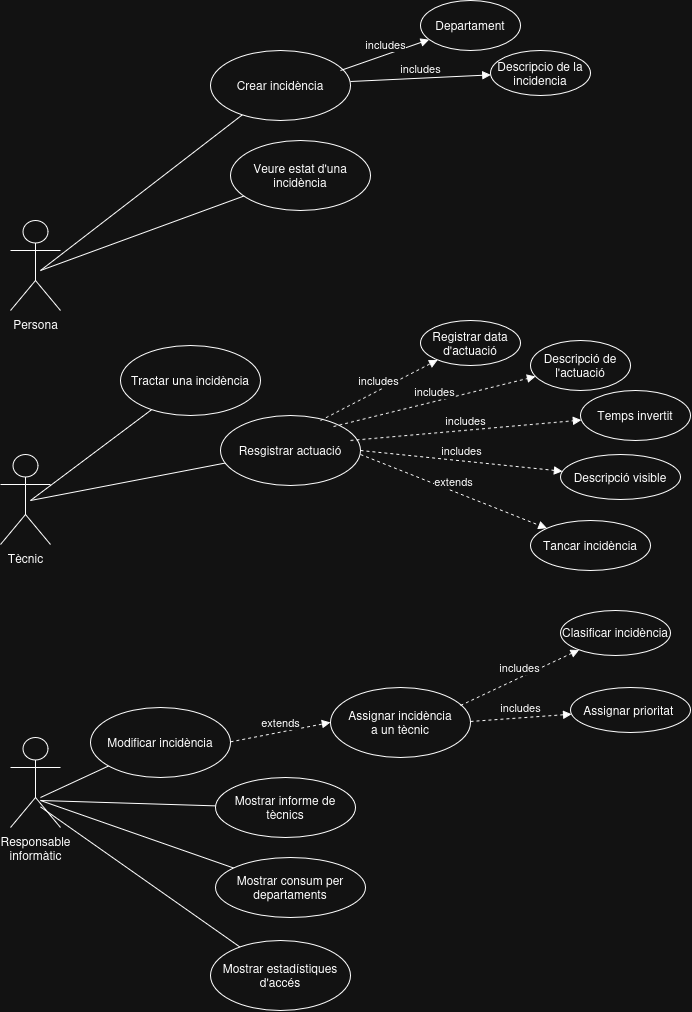

The diagram above was exported from draw.io. Its source (the exported page's mxGraphModel, read from the mxfile embedded in the PNG):
<mxGraphModel dx="1011" dy="1056" grid="1" gridSize="10" guides="1" tooltips="1" connect="1" arrows="1" fold="1" page="1" pageScale="1" pageWidth="827" pageHeight="1169" math="0" shadow="0">
  <root>
    <mxCell id="0" />
    <mxCell id="1" parent="0" />
    <mxCell id="zycK_3pkzgH6s-ZsWfhz-6" parent="1" style="shape=umlActor;verticalLabelPosition=bottom;verticalAlign=top;html=1;" value="&lt;div&gt;Persona&lt;/div&gt;" vertex="1">
      <mxGeometry height="90" width="50" x="90" y="245" as="geometry" />
    </mxCell>
    <mxCell id="zycK_3pkzgH6s-ZsWfhz-12" edge="1" parent="1" style="html=1;verticalAlign=bottom;endArrow=none;curved=0;rounded=0;endFill=0;" target="zycK_3pkzgH6s-ZsWfhz-30" value="">
      <mxGeometry relative="1" width="80" as="geometry">
        <mxPoint x="120" y="295" as="sourcePoint" />
        <mxPoint x="270" y="195" as="targetPoint" />
      </mxGeometry>
    </mxCell>
    <mxCell id="zycK_3pkzgH6s-ZsWfhz-15" parent="1" style="shape=umlActor;verticalLabelPosition=bottom;verticalAlign=top;html=1;" value="Tècnic" vertex="1">
      <mxGeometry height="90" width="50" x="80" y="479" as="geometry" />
    </mxCell>
    <mxCell id="zycK_3pkzgH6s-ZsWfhz-16" parent="1" style="shape=umlActor;verticalLabelPosition=bottom;verticalAlign=top;html=1;" value="&lt;div&gt;Responsable&lt;/div&gt;&lt;div&gt;informàtic&lt;/div&gt;" vertex="1">
      <mxGeometry height="90" width="50" x="90" y="762" as="geometry" />
    </mxCell>
    <mxCell id="zycK_3pkzgH6s-ZsWfhz-18" parent="1" style="ellipse;whiteSpace=wrap;html=1;" value="&lt;div&gt;Assignar incidència&lt;/div&gt;&lt;div&gt;a un tècnic&lt;/div&gt;" vertex="1">
      <mxGeometry height="70" width="140" x="410" y="711.9999999999998" as="geometry" />
    </mxCell>
    <mxCell id="zycK_3pkzgH6s-ZsWfhz-28" edge="1" parent="1" style="html=1;verticalAlign=bottom;endArrow=none;curved=0;rounded=0;endFill=0;" target="zycK_3pkzgH6s-ZsWfhz-29" value="">
      <mxGeometry relative="1" width="80" as="geometry">
        <mxPoint x="120" y="295" as="sourcePoint" />
        <mxPoint x="280" y="245" as="targetPoint" />
      </mxGeometry>
    </mxCell>
    <mxCell id="zycK_3pkzgH6s-ZsWfhz-29" parent="1" style="ellipse;whiteSpace=wrap;html=1;" value="Veure estat d'una incidència" vertex="1">
      <mxGeometry height="70" width="140" x="310" y="165" as="geometry" />
    </mxCell>
    <mxCell id="zycK_3pkzgH6s-ZsWfhz-30" parent="1" style="ellipse;whiteSpace=wrap;html=1;" value="Crear incidència" vertex="1">
      <mxGeometry height="70" width="140" x="290" y="75" as="geometry" />
    </mxCell>
    <mxCell id="zycK_3pkzgH6s-ZsWfhz-33" edge="1" parent="1" style="html=1;verticalAlign=bottom;endArrow=none;curved=0;rounded=0;endFill=0;" target="zycK_3pkzgH6s-ZsWfhz-34" value="">
      <mxGeometry relative="1" width="80" as="geometry">
        <mxPoint x="120" y="822" as="sourcePoint" />
        <mxPoint x="400" y="872" as="targetPoint" />
      </mxGeometry>
    </mxCell>
    <mxCell id="zycK_3pkzgH6s-ZsWfhz-34" parent="1" style="ellipse;whiteSpace=wrap;html=1;" value="Modificar incidència" vertex="1">
      <mxGeometry height="70" width="140" x="170" y="731.9999999999998" as="geometry" />
    </mxCell>
    <mxCell id="zycK_3pkzgH6s-ZsWfhz-35" edge="1" parent="1" style="html=1;verticalAlign=bottom;endArrow=none;curved=0;rounded=0;endFill=0;" target="zycK_3pkzgH6s-ZsWfhz-36" value="">
      <mxGeometry relative="1" width="80" as="geometry">
        <mxPoint x="110" y="525" as="sourcePoint" />
        <mxPoint x="290" y="425" as="targetPoint" />
      </mxGeometry>
    </mxCell>
    <mxCell id="zycK_3pkzgH6s-ZsWfhz-36" parent="1" style="ellipse;whiteSpace=wrap;html=1;" value="Tractar una incidència" vertex="1">
      <mxGeometry height="70" width="140" x="200" y="369.9999999999998" as="geometry" />
    </mxCell>
    <mxCell id="zycK_3pkzgH6s-ZsWfhz-37" edge="1" parent="1" style="html=1;verticalAlign=bottom;endArrow=none;curved=0;rounded=0;endFill=0;" target="zycK_3pkzgH6s-ZsWfhz-38" value="">
      <mxGeometry relative="1" width="80" as="geometry">
        <mxPoint x="110" y="525" as="sourcePoint" />
        <mxPoint x="350" y="475" as="targetPoint" />
      </mxGeometry>
    </mxCell>
    <mxCell id="zycK_3pkzgH6s-ZsWfhz-38" parent="1" style="ellipse;whiteSpace=wrap;html=1;" value="Resgistrar actuació" vertex="1">
      <mxGeometry height="70" width="140" x="300" y="439.9999999999998" as="geometry" />
    </mxCell>
    <mxCell id="zycK_3pkzgH6s-ZsWfhz-40" edge="1" parent="1" style="html=1;verticalAlign=bottom;endArrow=block;curved=0;rounded=0;dashed=1;" target="zycK_3pkzgH6s-ZsWfhz-41" value="extends">
      <mxGeometry relative="1" width="80" as="geometry">
        <mxPoint x="440" y="479" as="sourcePoint" />
        <mxPoint x="520" y="479" as="targetPoint" />
      </mxGeometry>
    </mxCell>
    <mxCell id="zycK_3pkzgH6s-ZsWfhz-41" parent="1" style="ellipse;whiteSpace=wrap;html=1;" value="Tancar incidència" vertex="1">
      <mxGeometry height="50" width="120" x="610" y="545" as="geometry" />
    </mxCell>
    <mxCell id="zycK_3pkzgH6s-ZsWfhz-42" edge="1" parent="1" style="html=1;verticalAlign=bottom;endArrow=block;curved=0;rounded=0;" target="zycK_3pkzgH6s-ZsWfhz-43" value="&lt;div&gt;includes&lt;/div&gt;">
      <mxGeometry relative="1" width="80" as="geometry">
        <mxPoint x="420" y="95" as="sourcePoint" />
        <mxPoint x="550" y="75" as="targetPoint" />
      </mxGeometry>
    </mxCell>
    <mxCell id="zycK_3pkzgH6s-ZsWfhz-43" parent="1" style="ellipse;whiteSpace=wrap;html=1;" value="Departament" vertex="1">
      <mxGeometry height="50" width="100" x="500" y="25" as="geometry" />
    </mxCell>
    <mxCell id="zycK_3pkzgH6s-ZsWfhz-44" edge="1" parent="1" style="html=1;verticalAlign=bottom;endArrow=block;curved=0;rounded=0;" target="zycK_3pkzgH6s-ZsWfhz-45" value="&lt;div&gt;includes&lt;/div&gt;">
      <mxGeometry relative="1" width="80" as="geometry">
        <mxPoint x="430" y="106" as="sourcePoint" />
        <mxPoint x="540" y="105" as="targetPoint" />
      </mxGeometry>
    </mxCell>
    <mxCell id="zycK_3pkzgH6s-ZsWfhz-45" parent="1" style="ellipse;whiteSpace=wrap;html=1;" value="Descripcio de la incidencia" vertex="1">
      <mxGeometry height="45" width="100" x="570" y="75" as="geometry" />
    </mxCell>
    <mxCell id="LSv2kLPpWgWzDsrpZm9j-1" edge="1" parent="1" style="html=1;verticalAlign=bottom;endArrow=block;curved=0;rounded=0;dashed=1;" target="LSv2kLPpWgWzDsrpZm9j-2" value="includes">
      <mxGeometry relative="1" width="80" as="geometry">
        <mxPoint x="540" y="730" as="sourcePoint" />
        <mxPoint x="680" y="700" as="targetPoint" />
      </mxGeometry>
    </mxCell>
    <mxCell id="LSv2kLPpWgWzDsrpZm9j-2" parent="1" style="ellipse;whiteSpace=wrap;html=1;" value="Clasificar incidència" vertex="1">
      <mxGeometry height="45" width="110" x="640" y="635" as="geometry" />
    </mxCell>
    <mxCell id="LSv2kLPpWgWzDsrpZm9j-3" edge="1" parent="1" style="html=1;verticalAlign=bottom;endArrow=block;curved=0;rounded=0;dashed=1;" target="LSv2kLPpWgWzDsrpZm9j-4" value="includes">
      <mxGeometry relative="1" width="80" as="geometry">
        <mxPoint x="550" y="746" as="sourcePoint" />
        <mxPoint x="690" y="730" as="targetPoint" />
      </mxGeometry>
    </mxCell>
    <mxCell id="LSv2kLPpWgWzDsrpZm9j-4" parent="1" style="ellipse;whiteSpace=wrap;html=1;" value="Assignar prioritat&amp;nbsp;" vertex="1">
      <mxGeometry height="45" width="120" x="650" y="712" as="geometry" />
    </mxCell>
    <mxCell id="LSv2kLPpWgWzDsrpZm9j-5" edge="1" parent="1" style="html=1;verticalAlign=bottom;endArrow=block;curved=0;rounded=0;dashed=1;" target="LSv2kLPpWgWzDsrpZm9j-6" value="&lt;div&gt;includes&lt;/div&gt;">
      <mxGeometry relative="1" width="80" as="geometry">
        <mxPoint x="400" y="445" as="sourcePoint" />
        <mxPoint x="570" y="355" as="targetPoint" />
      </mxGeometry>
    </mxCell>
    <mxCell id="LSv2kLPpWgWzDsrpZm9j-6" parent="1" style="ellipse;whiteSpace=wrap;html=1;" value="Registrar data d'actuació" vertex="1">
      <mxGeometry height="45" width="100" x="500" y="345" as="geometry" />
    </mxCell>
    <mxCell id="LSv2kLPpWgWzDsrpZm9j-7" edge="1" parent="1" style="html=1;verticalAlign=bottom;endArrow=block;curved=0;rounded=0;dashed=1;" target="LSv2kLPpWgWzDsrpZm9j-8" value="&lt;div&gt;includes&lt;/div&gt;">
      <mxGeometry relative="1" width="80" as="geometry">
        <mxPoint x="413" y="451" as="sourcePoint" />
        <mxPoint x="620" y="395" as="targetPoint" />
      </mxGeometry>
    </mxCell>
    <mxCell id="LSv2kLPpWgWzDsrpZm9j-8" parent="1" style="ellipse;whiteSpace=wrap;html=1;" value="Descripció de l'actuació" vertex="1">
      <mxGeometry height="50" width="100" x="610" y="365" as="geometry" />
    </mxCell>
    <mxCell id="LSv2kLPpWgWzDsrpZm9j-9" edge="1" parent="1" style="html=1;verticalAlign=bottom;endArrow=block;curved=0;rounded=0;dashed=1;" target="LSv2kLPpWgWzDsrpZm9j-10" value="includes">
      <mxGeometry relative="1" width="80" as="geometry">
        <mxPoint x="430" y="465" as="sourcePoint" />
        <mxPoint x="630" y="445" as="targetPoint" />
      </mxGeometry>
    </mxCell>
    <mxCell id="LSv2kLPpWgWzDsrpZm9j-10" parent="1" style="ellipse;whiteSpace=wrap;html=1;" value="Temps invertit" vertex="1">
      <mxGeometry height="50" width="110" x="660" y="415" as="geometry" />
    </mxCell>
    <mxCell id="LSv2kLPpWgWzDsrpZm9j-11" edge="1" parent="1" style="html=1;verticalAlign=bottom;endArrow=block;curved=0;rounded=0;dashed=1;" target="LSv2kLPpWgWzDsrpZm9j-12" value="&lt;div&gt;includes&lt;/div&gt;">
      <mxGeometry relative="1" width="80" as="geometry">
        <mxPoint x="440" y="475" as="sourcePoint" />
        <mxPoint x="640" y="495" as="targetPoint" />
      </mxGeometry>
    </mxCell>
    <mxCell id="LSv2kLPpWgWzDsrpZm9j-12" parent="1" style="ellipse;whiteSpace=wrap;html=1;" value="Descripció visible" vertex="1">
      <mxGeometry height="45" width="120" x="640" y="479" as="geometry" />
    </mxCell>
    <mxCell id="LSv2kLPpWgWzDsrpZm9j-13" edge="1" parent="1" style="html=1;verticalAlign=bottom;endArrow=block;curved=0;rounded=0;entryX=0;entryY=0.5;entryDx=0;entryDy=0;dashed=1;" target="zycK_3pkzgH6s-ZsWfhz-18" value="extends">
      <mxGeometry relative="1" width="80" as="geometry">
        <mxPoint x="310" y="766.37" as="sourcePoint" />
        <mxPoint x="390" y="766.37" as="targetPoint" />
      </mxGeometry>
    </mxCell>
    <mxCell id="LSv2kLPpWgWzDsrpZm9j-14" edge="1" parent="1" style="html=1;verticalAlign=bottom;endArrow=none;curved=0;rounded=0;endFill=0;" target="LSv2kLPpWgWzDsrpZm9j-18" value="">
      <mxGeometry relative="1" width="80" as="geometry">
        <mxPoint x="120" y="825" as="sourcePoint" />
        <mxPoint x="250" y="825" as="targetPoint" />
      </mxGeometry>
    </mxCell>
    <mxCell id="LSv2kLPpWgWzDsrpZm9j-18" parent="1" style="ellipse;whiteSpace=wrap;html=1;" value="Mostrar informe de tècnics" vertex="1">
      <mxGeometry height="60" width="140" x="295" y="802" as="geometry" />
    </mxCell>
    <mxCell id="LSv2kLPpWgWzDsrpZm9j-19" edge="1" parent="1" style="html=1;verticalAlign=bottom;endArrow=none;curved=0;rounded=0;endFill=0;" target="LSv2kLPpWgWzDsrpZm9j-20" value="">
      <mxGeometry relative="1" width="80" as="geometry">
        <mxPoint x="120" y="825" as="sourcePoint" />
        <mxPoint x="260" y="905" as="targetPoint" />
      </mxGeometry>
    </mxCell>
    <mxCell id="LSv2kLPpWgWzDsrpZm9j-20" parent="1" style="ellipse;whiteSpace=wrap;html=1;" value="Mostrar consum per departaments" vertex="1">
      <mxGeometry height="60" width="150" x="295" y="882" as="geometry" />
    </mxCell>
    <mxCell id="LSv2kLPpWgWzDsrpZm9j-21" edge="1" parent="1" style="html=1;verticalAlign=bottom;endArrow=none;curved=0;rounded=0;endFill=0;" target="LSv2kLPpWgWzDsrpZm9j-22" value="">
      <mxGeometry relative="1" width="80" as="geometry">
        <mxPoint x="120" y="831.37" as="sourcePoint" />
        <mxPoint x="280" y="965" as="targetPoint" />
      </mxGeometry>
    </mxCell>
    <mxCell id="LSv2kLPpWgWzDsrpZm9j-22" parent="1" style="ellipse;whiteSpace=wrap;html=1;" value="Mostrar estadístiques d'accés" vertex="1">
      <mxGeometry height="70" width="140" x="290" y="965" as="geometry" />
    </mxCell>
  </root>
</mxGraphModel>